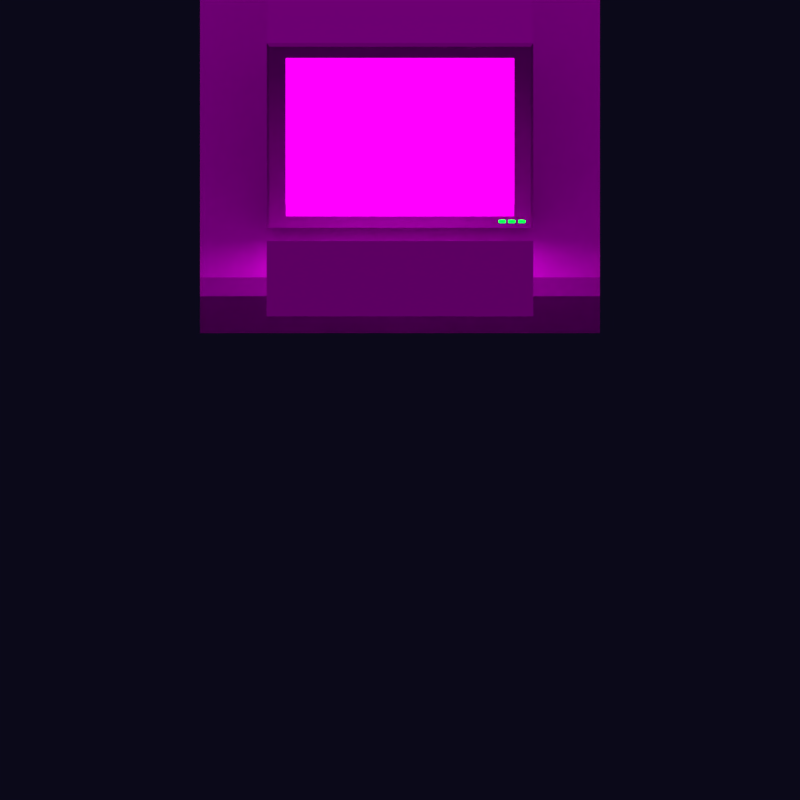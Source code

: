# Source: Computer.blend  (saved by Blender 2.76.0; exported with 4.5.12 LTS)
import bpy
from mathutils import Matrix  # noqa: F401  (used for matrix-valued properties, if any)

bpy.ops.wm.read_factory_settings(use_empty=True)
scene = bpy.context.scene
scene.name = 'Scene'

# ---- collections
col_collection_1 = bpy.data.collections.new('Collection 1'); scene.collection.children.link(col_collection_1)

# ---- images (referenced by path relative to the original .blend; pixels are not part of the script)
import os
ASSET_DIR = os.environ.get("B2B_ASSET_DIR", "")  # directory of the original .blend (textures are referenced by path, not embedded)
HERE = os.path.dirname(os.path.abspath(__file__))  # packed textures are extracted next to this script under _unpacked/

def load_image(name, relpath, width, height, colorspace="sRGB"):
    """Load a texture the original file referenced (path relative to the .blend, or extracted next to this script)."""
    p = next((c for c in (os.path.join(HERE, relpath), os.path.join(ASSET_DIR, relpath)) if relpath and os.path.exists(c)), "")
    if p:
        img = bpy.data.images.load(p, check_existing=True)
        img.name = name
    else:  # same state as the original file: an image datablock whose file is absent (Cycles renders it pink)
        img = bpy.data.images.new(name, width, height)
        img.source = "FILE"
        img.filepath = "//" + (relpath or name)
    img.colorspace_settings.name = colorspace
    return img
img_texture_png = load_image('Texture.png', 'Texture.png', 1024, 1024, 'sRGB')
img_placeholdertexture = load_image('PlaceholderTexture', 'PlaceholderTexture.png', 1024, 1024, 'sRGB')

# ---- materials (node trees are filled in below, after node groups)
mat_computermaterial = bpy.data.materials.new('ComputerMaterial')
mat_computermaterial.alpha_threshold = 0.0
mat_computermaterial.roughness = 0.5
mat_monitorled = bpy.data.materials.new('MonitorLED')
mat_monitorled.alpha_threshold = 0.0
mat_monitorled.roughness = 0.5
mat_placeholdermaterial = bpy.data.materials.new('PlaceholderMaterial')
mat_placeholdermaterial.alpha_threshold = 0.0
mat_placeholdermaterial.roughness = 0.5
mat_placeholdermaterial.line_color = (0.0, 0.0, 0.0, 1.0)

# ---- material node trees
mat_computermaterial.use_nodes = True; mat_computermaterial.node_tree.nodes.clear()
_N = mat_computermaterial.node_tree.nodes; _L = mat_computermaterial.node_tree.links
n0 = _N.new('ShaderNodeOutputMaterial'); n0.name = 'Material Output'; n0.location = (300, 300)
n1 = _N.new('ShaderNodeBsdfDiffuse'); n1.name = 'Diffuse BSDF'; n1.location = (10, 300)
n2 = _N.new('ShaderNodeTexImage'); n2.name = 'Image Texture'; n2.location = (-180, 300)
n2.width = 140
n2.image = img_texture_png
_L.new(n1.outputs[0], n0.inputs[0])
_L.new(n2.outputs[0], n1.inputs[0])
n0.is_active_output = True
mat_monitorled.use_nodes = True; mat_monitorled.node_tree.nodes.clear()
_N = mat_monitorled.node_tree.nodes; _L = mat_monitorled.node_tree.links
n0 = _N.new('ShaderNodeOutputMaterial'); n0.name = 'Material Output'; n0.location = (300, 300)
n1 = _N.new('ShaderNodeEmission'); n1.name = 'Emission'; n1.location = (10, 300)
n1.inputs[0].default_value = (0.0, 0.8, 0.009992, 1.0)
n1.inputs[1].default_value = 10.0
_L.new(n1.outputs[0], n0.inputs[0])
n0.is_active_output = True
mat_placeholdermaterial.use_nodes = True; mat_placeholdermaterial.node_tree.nodes.clear()
_N = mat_placeholdermaterial.node_tree.nodes; _L = mat_placeholdermaterial.node_tree.links
n0 = _N.new('ShaderNodeOutputMaterial'); n0.name = 'Material Output'; n0.location = (300, 300)
n1 = _N.new('ShaderNodeTexImage'); n1.name = 'Image Texture'; n1.location = (-180, 300)
n1.width = 140
n1.image = img_placeholdertexture
n2 = _N.new('ShaderNodeEmission'); n2.name = 'Emission'; n2.location = (10, 300)
n2.inputs[1].default_value = 3.0
_L.new(n2.outputs[0], n0.inputs[0])
_L.new(n1.outputs[0], n2.inputs[0])
n0.is_active_output = True

# ---- world
world_world = bpy.data.worlds.new('World'); scene.world = world_world
world_world.use_nodes = True; world_world.node_tree.nodes.clear()
_N = world_world.node_tree.nodes; _L = world_world.node_tree.links
n0 = _N.new('ShaderNodeOutputWorld'); n0.name = 'World Output'; n0.location = (300, 300)
n1 = _N.new('ShaderNodeBackground'); n1.name = 'Background'; n1.location = (10, 300)
n1.inputs[0].default_value = (0.3255, 0.2652, 1.0, 1.0)
n1.inputs[1].default_value = 0.01
_L.new(n1.outputs[0], n0.inputs[0])
n0.is_active_output = True
world_world.color = (0.4575, 0.4575, 0.4575)
world_world.use_sun_shadow = False
world_world.sun_shadow_jitter_overblur = 0.0
world_world.cycles.sampling_method = 'MANUAL'
world_world.cycles.sample_map_resolution = 256

# ---- cameras
cam_camera_001 = bpy.data.cameras.new('Camera.001')
cam_camera_001.type = 'ORTHO'
cam_camera_001.clip_end = 100.0
cam_camera_001.lens = 35.0
cam_camera_001.sensor_width = 32.0
cam_camera_001.sensor_height = 18.0
cam_camera_001.display_size = 2.0
cam_camera_001.dof.focus_distance = 0.0
cam_camera = bpy.data.cameras.new('Camera')
cam_camera.clip_end = 100.0
cam_camera.lens = 35.0
cam_camera.sensor_width = 32.0
cam_camera.sensor_height = 18.0
cam_camera.ortho_scale = 7.314
cam_camera.dof.focus_distance = 0.0

# ---- lights
light_sun = bpy.data.lights.new('Sun', 'SUN')
light_sun.color = (0.9312, 0.7121, 1.0)
light_sun.transmission_factor = 0.0
light_sun.angle = 1.571
light_sun.energy = 0.5
light_sun.shadow_buffer_clip_start = 0.5
light_sun.shadow_soft_size = 1.0
light_sun.shadow_cascade_max_distance = 1000.0
light_sun.cycles.use_multiple_importance_sampling = False

# ---- meshes
me_cube_006 = bpy.data.meshes.new('Cube.006')
me_cube_006.from_pydata([(1.0, -0.2, -0.2), (-1.0, -0.2, -0.2), (1.0, 0.2, 0.2), (-1.0, 0.2, 0.2)], [], [(1, 0, 2, 3)])
_uv = me_cube_006.uv_layers.new(name='UVMap')
_uv.uv.foreach_set('vector', [0.0, 0.0, 0.0, 0.0, 0.0, 0.0, 0.0, 0.0])
me_cube_006.materials.append(mat_computermaterial)
me_cube_006.use_remesh_preserve_volume = False
me_cube_006.use_remesh_preserve_attributes = False
me_cube_006.use_mirror_vertex_groups = False
me_cube_006.update()
me_cube_005 = bpy.data.meshes.new('Cube.005')
me_cube_005.from_pydata([(0.9381, -0.98, 0.06191), (0.9381, -0.98, 0.1036), (0.8964, -0.98, 0.1036), (0.9381, -0.98, 0.05355), (0.8881, -0.98, 0.05355), (0.8881, -0.98, 0.1036)], [], [(3, 0, 1, 2, 5, 4)])
_uv = me_cube_005.uv_layers.new(name='UVMap')
_uv.uv.foreach_set('vector', [0.04233, 0.8927, 0.04255, 0.8929, 0.04249, 0.8924, 0.04311, 0.8934, 0.043, 0.8934, 0.0417, 0.8928])
me_cube_005.materials.append(mat_monitorled)
me_cube_005.use_remesh_preserve_volume = False
me_cube_005.use_remesh_preserve_attributes = False
me_cube_005.use_mirror_vertex_groups = False
me_cube_005.update()
me_cube_000 = bpy.data.meshes.new('Cube.000')
me_cube_000.from_pydata([(0.8131, -0.98, 0.05355), (0.8131, -0.98, 0.1036), (0.8631, -0.98, 0.05355), (0.8631, -0.98, 0.1036)], [], [(1, 0, 2, 3)])
_uv = me_cube_000.uv_layers.new(name='UVMap')
_uv.uv.foreach_set('vector', [0.042, 0.8935, 0.04075, 0.8928, 0.04138, 0.8928, 0.04268, 0.8934])
me_cube_000.materials.append(mat_monitorled)
me_cube_000.use_remesh_preserve_volume = False
me_cube_000.use_remesh_preserve_attributes = False
me_cube_000.use_mirror_vertex_groups = False
me_cube_000.update()
me_cube_004 = bpy.data.meshes.new('Cube.004')
me_cube_004.from_pydata([(0.7408, -0.98, 0.1036), (0.7908, -0.98, 0.1036), (0.7408, -0.98, 0.05355), (0.7908, -0.98, 0.05355)], [], [(1, 0, 2, 3)])
_uv = me_cube_004.uv_layers.new(name='UVMap')
_uv.uv.foreach_set('vector', [0.04168, 0.8935, 0.04096, 0.8935, 0.03985, 0.8928, 0.04047, 0.8928])
me_cube_004.materials.append(mat_monitorled)
me_cube_004.use_remesh_preserve_volume = False
me_cube_004.use_remesh_preserve_attributes = False
me_cube_004.use_mirror_vertex_groups = False
me_cube_004.update()
me_cube_003 = bpy.data.meshes.new('Cube.003')
me_cube_003.from_pydata([(-0.8563, -0.875, -0.8563), (-0.8563, -0.875, 0.8563), (0.8563, -0.875, 0.8563), (0.8563, -0.875, -0.8563)], [], [(2, 1, 0, 3)])
_uv = me_cube_003.uv_layers.new(name='UVMap')
_uv.uv.foreach_set('vector', [1.0, 1.0, 0.0, 1.0, 0.0, 0.0, 1.0, 0.0])
me_cube_003.materials.append(mat_placeholdermaterial)
me_cube_003.use_remesh_preserve_volume = False
me_cube_003.use_remesh_preserve_attributes = False
me_cube_003.use_mirror_vertex_groups = False
me_cube_003.update()
me_cube_002 = bpy.data.meshes.new('Cube.002')
me_cube_002.from_pydata([(-0.8563, -1.0, 0.1437), (-0.8563, -1.0, 1.856), (-0.7323, 1.0, 0.0), (-0.7323, 1.0, 1.529), (0.8563, -1.0, 0.1437), (0.8563, -1.0, 1.856), (0.7323, 1.0, 0.0), (0.7323, 1.0, 1.529), (-0.8563, -0.875, 0.1437), (-0.8563, -0.875, 1.856), (0.8563, -0.875, 1.856), (0.8563, -0.875, 0.1437), (-0.9876, -0.4624, 1.97), (-0.9876, -0.4624, 0.0), (0.9876, -0.4624, 1.97), (0.9876, -0.4624, 0.0), (-0.7241, 0.3362, 1.626), (0.7241, 0.3362, 0.0), (-0.7241, 0.3362, 0.0), (0.7241, 0.3362, 1.626), (0.7908, -1.0, 0.1036), (0.7408, -1.0, 0.1036), (0.7408, -1.0, 0.05355), (0.7908, -1.0, 0.05355), (0.8131, -1.0, 0.1036), (0.8131, -1.0, 0.05355), (0.8631, -1.0, 0.05355), (0.8631, -1.0, 0.1036), (0.8964, -1.0, 0.1036), (0.9381, -1.0, 0.06191), (0.9381, -1.0, 0.1036), (0.9381, -1.0, 0.05355), (0.8881, -1.0, 0.05355), (0.8881, -1.0, 0.1036), (0.7408, -0.98, 0.1036), (0.7908, -0.98, 0.1036), (0.7408, -0.98, 0.05355), (0.7908, -0.98, 0.05355), (0.8131, -0.98, 0.05355), (0.8131, -0.98, 0.1036), (0.8631, -0.98, 0.05355), (0.8631, -0.98, 0.1036), (0.9381, -0.98, 0.06191), (0.9381, -0.98, 0.1036), (0.8964, -0.98, 0.1036), (0.9381, -0.98, 0.05355), (0.8881, -0.98, 0.05355), (0.8881, -0.98, 0.1036), (-0.9995, -0.98, 0.0), (-0.98, -1.0, 0.02), (-0.98, -1.0, 1.98), (-0.9995, -0.98, 1.999), (0.9995, -0.98, 1.999), (0.98, -1.0, 1.98), (0.98, -1.0, 0.02), (0.9995, -0.98, 0.0)], [], [(16, 3, 2, 18), (3, 7, 6, 2), (5, 4, 28, 30, 29, 54, 53), (5, 1, 9, 10), (18, 2, 6, 17), (19, 7, 3, 16), (14, 52, 55, 15), (22, 54, 26, 25, 24, 20, 23), (54, 29, 31, 32, 33, 28, 4, 20, 24, 27, 26), (0, 1, 50, 49), (1, 0, 8, 9), (0, 4, 11, 8), (4, 5, 10, 11), (1, 5, 53, 50), (4, 0, 49, 54, 22, 21, 20), (19, 14, 15, 17), (48, 13, 15, 55), (7, 19, 17, 6), (14, 19, 16, 12), (13, 18, 17, 15), (12, 16, 18, 13), (29, 30, 43, 42), (23, 20, 35, 37), (22, 23, 37, 36), (30, 28, 44, 43), (24, 25, 38, 39), (31, 29, 42, 45), (25, 26, 40, 38), (20, 21, 34, 35), (32, 31, 45, 46), (21, 22, 36, 34), (33, 32, 46, 47), (26, 27, 41, 40), (28, 33, 47, 44), (27, 24, 39, 41), (52, 14, 12, 51), (49, 50, 51, 48), (53, 54, 55, 52), (52, 51, 50, 53), (48, 55, 54, 49), (51, 12, 13, 48)])
_uv = me_cube_002.uv_layers.new(name='UVMap')
_uv.uv.foreach_set('vector', [0.02564, 0.8789, 0.0277, 0.8813, 0.02963, 0.8833, 0.02697, 0.8855, 0.0277, 0.8813, 0.03022, 0.8796, 0.03201, 0.881, 0.02963, 0.8833, 0.04087, 0.8675, 0.04365, 0.894, 0.04311, 0.8934, 0.04249, 0.8924, 0.04255, 0.8929, 0.04207, 0.8924, 0.03935, 0.869, 0.04087, 0.8675, 0.01733, 0.8694, 0.01571, 0.8675, 0.04283, 0.8657, 0.02697, 0.8855, 0.02963, 0.8833, 0.03201, 0.881, 0.03435, 0.8837, 0.03233, 0.8772, 0.03022, 0.8796, 0.0277, 0.8813, 0.02564, 0.8789, 0.03444, 0.8747, 0.0385, 0.87, 0.04119, 0.8915, 0.03669, 0.8864, 0.03985, 0.8928, 0.04206, 0.8924, 0.04138, 0.8928, 0.04075, 0.8928, 0.042, 0.8935, 0.04168, 0.8935, 0.04047, 0.8928, 0.04207, 0.8924, 0.04255, 0.8929, 0.04233, 0.8927, 0.0417, 0.8928, 0.043, 0.8934, 0.04311, 0.8934, 0.04365, 0.894, 0.04168, 0.8935, 0.042, 0.8935, 0.04268, 0.8934, 0.04138, 0.8928, 0.01676, 0.8944, 0.01733, 0.8694, 0.01874, 0.8709, 0.01833, 0.893, 0.01733, 0.8694, 0.01676, 0.8944, 0.01474, 0.896, 0.01571, 0.8675, 0.01676, 0.8944, 0.04365, 0.894, 0.04544, 0.896, 0.01474, 0.896, 0.04365, 0.894, 0.04087, 0.8675, 0.04283, 0.8657, 0.04544, 0.896, 0.01733, 0.8694, 0.04087, 0.8675, 0.03935, 0.869, 0.01874, 0.8709, 0.04365, 0.894, 0.01676, 0.8944, 0.01833, 0.893, 0.04203, 0.8924, 0.03985, 0.8928, 0.04096, 0.8935, 0.04168, 0.8935, 0.03233, 0.8772, 0.03444, 0.8747, 0.03669, 0.8864, 0.03435, 0.8837, 0.01918, 0.8921, 0.02431, 0.8878, 0.03669, 0.8864, 0.04119, 0.8915, 0.03022, 0.8796, 0.03233, 0.8772, 0.03435, 0.8837, 0.03201, 0.881, 0.03444, 0.8747, 0.03233, 0.8772, 0.02564, 0.8789, 0.02358, 0.8764, 0.02431, 0.8878, 0.02697, 0.8855, 0.03435, 0.8837, 0.03669, 0.8864, 0.02358, 0.8764, 0.02564, 0.8789, 0.02697, 0.8855, 0.02431, 0.8878, 0.04255, 0.8929, 0.04249, 0.8924, 0.04249, 0.8924, 0.04255, 0.8929, 0.04047, 0.8928, 0.04168, 0.8935, 0.04168, 0.8935, 0.04047, 0.8928, 0.03985, 0.8928, 0.04047, 0.8928, 0.04047, 0.8928, 0.03985, 0.8928, 0.04249, 0.8924, 0.04311, 0.8934, 0.04311, 0.8934, 0.04249, 0.8924, 0.042, 0.8935, 0.04075, 0.8928, 0.04075, 0.8928, 0.042, 0.8935, 0.04233, 0.8927, 0.04255, 0.8929, 0.04255, 0.8929, 0.04233, 0.8927, 0.04075, 0.8928, 0.04138, 0.8928, 0.04138, 0.8928, 0.04075, 0.8928, 0.04168, 0.8935, 0.04096, 0.8935, 0.04096, 0.8935, 0.04168, 0.8935, 0.0417, 0.8928, 0.04233, 0.8927, 0.04233, 0.8927, 0.0417, 0.8928, 0.04096, 0.8935, 0.03985, 0.8928, 0.03985, 0.8928, 0.04096, 0.8935, 0.043, 0.8934, 0.0417, 0.8928, 0.0417, 0.8928, 0.043, 0.8934, 0.04138, 0.8928, 0.04268, 0.8934, 0.04268, 0.8934, 0.04138, 0.8928, 0.04311, 0.8934, 0.043, 0.8934, 0.043, 0.8934, 0.04311, 0.8934, 0.04268, 0.8934, 0.042, 0.8935, 0.042, 0.8935, 0.04268, 0.8934, 0.0385, 0.87, 0.03444, 0.8747, 0.02358, 0.8764, 0.0196, 0.8717, 0.01833, 0.893, 0.01874, 0.8709, 0.0196, 0.8717, 0.01918, 0.8921, 0.03935, 0.869, 0.04207, 0.8924, 0.04119, 0.8915, 0.0385, 0.87, 0.0385, 0.87, 0.0196, 0.8717, 0.01874, 0.8709, 0.03935, 0.869, 0.01918, 0.8921, 0.04119, 0.8915, 0.04203, 0.8924, 0.01833, 0.893, 0.0196, 0.8717, 0.02358, 0.8764, 0.02431, 0.8878, 0.01918, 0.8921])
me_cube_002.materials.append(mat_computermaterial)
me_cube_002.use_remesh_preserve_volume = False
me_cube_002.use_remesh_preserve_attributes = False
me_cube_002.use_mirror_vertex_groups = False
me_cube_002.update()
me_cube_001 = bpy.data.meshes.new('Cube.001')
me_cube_001.from_pydata([(-1.5, -1.5, -0.5), (-1.5, 1.5, -0.5), (-1.5, 1.5, 0.0), (1.5, -1.5, -0.5), (1.5, 1.5, -0.5), (1.5, 1.5, 0.0), (-1.5, -1.5, -0.1), (-1.5, -1.4, 0.0), (1.5, -1.4, 0.0), (1.5, -1.5, -0.1), (-0.99, -1.4, 0.0), (0.99, -1.4, -8.929e-09), (0.99, -1.5, -0.1), (-0.99, -1.5, -0.1), (-0.99, -1.031, 0.0), (0.99, -1.031, 0.0), (-0.99, -1.5, -0.3076), (0.99, -1.5, -0.3076), (1.0, -1.5, -0.1), (1.0, -1.4, 0.0), (-1.0, -1.4, 0.0), (-1.0, -1.5, -0.1), (-1.0, -1.021, 0.0), (1.0, -1.021, 0.0), (-1.0, -1.5, -0.3176), (1.0, -1.5, -0.3176), (1.0, -1.482, -0.1077), (1.0, -1.392, -0.01848), (-1.0, -1.392, -0.01848), (-1.0, -1.482, -0.1077), (-1.0, -1.021, -0.02), (1.0, -1.021, -0.02), (-1.0, -1.48, -0.3176), (1.0, -1.48, -0.3176), (0.99, -1.482, -0.1077), (0.99, -1.392, -0.01848), (-0.99, -1.392, -0.01848), (-0.99, -1.482, -0.1077), (-0.99, -1.031, -0.02), (0.99, -1.031, -0.02), (-0.99, -1.48, -0.3076), (0.99, -1.48, -0.3076)], [], [(11, 15, 14, 10), (2, 5, 4, 1), (6, 7, 2, 1, 0), (0, 1, 4, 3), (5, 8, 9, 3, 4), (21, 20, 7, 6), (9, 18, 25, 24, 21, 6, 0, 3), (9, 8, 19, 18), (8, 5, 2, 7, 20, 22, 23, 19), (12, 11, 10, 13), (12, 13, 16, 17), (25, 18, 26, 33), (17, 16, 40, 41), (24, 25, 33, 32), (16, 13, 37, 40), (21, 24, 32, 29), (15, 11, 35, 39), (19, 23, 31, 27), (14, 15, 39, 38), (35, 34, 26, 27), (37, 36, 28, 29), (36, 38, 30, 28), (38, 39, 31, 30), (39, 35, 27, 31), (40, 37, 29, 32), (41, 40, 32, 33), (34, 41, 33, 26), (18, 19, 27, 26), (12, 17, 41, 34), (11, 12, 34, 35), (20, 21, 29, 28), (13, 10, 36, 37), (22, 20, 28, 30), (10, 14, 38, 36), (23, 22, 30, 31)])
_uv = me_cube_001.uv_layers.new(name='UVMap')
_uv.uv.foreach_set('vector', [0.02101, 0.9681, 0.02269, 0.9681, 0.02269, 0.9771, 0.02101, 0.9771, 0.04786, 0.9521, 0.04786, 0.9658, 0.04559, 0.9658, 0.04559, 0.9521, 0.04149, 0.9658, 0.04103, 0.9653, 0.04103, 0.9521, 0.04331, 0.9521, 0.04331, 0.9658, 0.03421, 0.9658, 0.04786, 0.9658, 0.04786, 0.9794, 0.03421, 0.9794, 0.04331, 0.9658, 0.04331, 0.9526, 0.04376, 0.9521, 0.04559, 0.9521, 0.04559, 0.9658, 0.02055, 0.9772, 0.02101, 0.9772, 0.02101, 0.9794, 0.02055, 0.9794, 0.03921, 0.9658, 0.03921, 0.9635, 0.0402, 0.9635, 0.0402, 0.9544, 0.03921, 0.9544, 0.03921, 0.9521, 0.04103, 0.9521, 0.04103, 0.9658, 0.02055, 0.9658, 0.02101, 0.9658, 0.02101, 0.9681, 0.02055, 0.9681, 0.02101, 0.9658, 0.03421, 0.9658, 0.03421, 0.9794, 0.02101, 0.9794, 0.02101, 0.9772, 0.02273, 0.9772, 0.02273, 0.9681, 0.02101, 0.9681, 0.02055, 0.9681, 0.02101, 0.9681, 0.02101, 0.9771, 0.02055, 0.9771, 0.03921, 0.9635, 0.03921, 0.9545, 0.04016, 0.9545, 0.04016, 0.9635, 0.1793, 0.954, 0.1659, 0.9644, 0.1654, 0.963, 0.1777, 0.9533, 0.1754, 0.9524, 0.1738, 0.885, 0.1747, 0.8843, 0.1769, 0.953, 0.1768, 0.8831, 0.1793, 0.954, 0.1777, 0.9533, 0.1756, 0.8839, 0.1738, 0.885, 0.1638, 0.8811, 0.164, 0.8798, 0.1747, 0.8843, 0.1643, 0.8782, 0.1768, 0.8831, 0.1756, 0.8839, 0.1641, 0.8793, 0.1418, 0.9477, 0.1572, 0.9617, 0.1568, 0.9629, 0.1408, 0.9481, 0.1562, 0.9646, 0.1389, 0.9489, 0.14, 0.9484, 0.1566, 0.9634, 0.1418, 0.8883, 0.1418, 0.9477, 0.1408, 0.9481, 0.1407, 0.8878, 0.1568, 0.9629, 0.1651, 0.9624, 0.1654, 0.963, 0.1566, 0.9634, 0.164, 0.8798, 0.1568, 0.8802, 0.1567, 0.8797, 0.1641, 0.8793, 0.1568, 0.8802, 0.1407, 0.8878, 0.1401, 0.8875, 0.1567, 0.8797, 0.1407, 0.8878, 0.1408, 0.9481, 0.14, 0.9484, 0.1401, 0.8875, 0.1408, 0.9481, 0.1568, 0.9629, 0.1566, 0.9634, 0.14, 0.9484, 0.1747, 0.8843, 0.164, 0.8798, 0.1641, 0.8793, 0.1756, 0.8839, 0.1769, 0.953, 0.1747, 0.8843, 0.1756, 0.8839, 0.1777, 0.9533, 0.1651, 0.9624, 0.1769, 0.953, 0.1777, 0.9533, 0.1654, 0.963, 0.1659, 0.9644, 0.1562, 0.9646, 0.1566, 0.9634, 0.1654, 0.963, 0.1646, 0.961, 0.1754, 0.9524, 0.1769, 0.953, 0.1651, 0.9624, 0.1572, 0.9617, 0.1646, 0.961, 0.1651, 0.9624, 0.1568, 0.9629, 0.1565, 0.8788, 0.1643, 0.8782, 0.1641, 0.8793, 0.1567, 0.8797, 0.1638, 0.8811, 0.157, 0.8812, 0.1568, 0.8802, 0.164, 0.8798, 0.1388, 0.8869, 0.1565, 0.8788, 0.1567, 0.8797, 0.1401, 0.8875, 0.157, 0.8812, 0.1418, 0.8883, 0.1407, 0.8878, 0.1568, 0.8802, 0.1389, 0.9489, 0.1388, 0.8869, 0.1401, 0.8875, 0.14, 0.9484])
me_cube_001.materials.append(mat_computermaterial)
me_cube_001.use_remesh_preserve_volume = False
me_cube_001.use_remesh_preserve_attributes = False
me_cube_001.use_mirror_vertex_groups = False
me_cube_001.update()

# ---- objects
ob_projection1mesh = bpy.data.objects.new('Projection1Mesh', me_cube_006)
ob_projection1camera = bpy.data.objects.new('Projection1Camera', cam_camera_001)
ob_monitorled3 = bpy.data.objects.new('MonitorLED3', me_cube_005)
ob_monitorled2 = bpy.data.objects.new('MonitorLED2', me_cube_000)
ob_monitorled1 = bpy.data.objects.new('MonitorLED1', me_cube_004)
ob_sun = bpy.data.objects.new('Sun', light_sun)
ob_screen = bpy.data.objects.new('Screen', me_cube_003)
ob_monitor = bpy.data.objects.new('Monitor', me_cube_002)
ob_case = bpy.data.objects.new('Case', me_cube_001)
ob_camera = bpy.data.objects.new('Camera', cam_camera)

# ---- transforms, parenting, visibility, modifiers, constraints
ob_projection1mesh.location = (0.0, -2.349, 0.9727)
ob_projection1mesh.hide_viewport = True
ob_projection1mesh.lineart.crease_threshold = 0.0
_vg = ob_projection1mesh.vertex_groups.new(name='InsetBottom')
ob_projection1camera.location = (0.0, -5.506, 2.943)
ob_projection1camera.rotation_euler = (0.7658, -0.0, -0.0)
ob_projection1camera.hide_viewport = True
ob_projection1camera.lineart.crease_threshold = 0.0
_c = ob_projection1camera.constraints.new('TRACK_TO'); _c.name = 'Track To'
_c.target = ob_projection1mesh
_c.up_axis = 'UP_Z'
ob_monitorled3.location = (0.0, 0.0, 0.1)
ob_monitorled3.lineart.crease_threshold = 0.0
ob_monitorled2.location = (0.0, 0.0, 0.1)
ob_monitorled2.lineart.crease_threshold = 0.0
ob_monitorled1.location = (0.0, 0.0, 0.1)
ob_monitorled1.lineart.crease_threshold = 0.0
ob_sun.location = (-2.164, -5.025, 6.6)
ob_sun.lineart.crease_threshold = 0.0
ob_screen.location = (0.0, 0.0, 1.1)
ob_screen.lineart.crease_threshold = 0.0
ob_monitor.location = (0.0, 0.0, 0.1)
ob_monitor.hide_viewport = True
ob_monitor.lineart.crease_threshold = 0.0
ob_case.location = (0.0, 0.0, 0.0)
ob_case.lineart.crease_threshold = 0.0
_vg = ob_case.vertex_groups.new(name='InsetBottom')
ob_camera.location = (3.44, -2.972, 2.857)
ob_camera.rotation_euler = (1.053, 0.01052, 0.8564)
ob_camera.lock_rotations_4d = False
ob_camera.empty_display_type = 'ARROWS'
ob_camera.color = (0.0, 0.0, 0.0, 0.0)
ob_camera.display_type = 'WIRE'
ob_camera.lineart.crease_threshold = 0.0

# ---- collection membership
col_collection_1.objects.link(ob_projection1mesh)
col_collection_1.objects.link(ob_projection1camera)
col_collection_1.objects.link(ob_monitorled3)
col_collection_1.objects.link(ob_monitorled2)
col_collection_1.objects.link(ob_monitorled1)
col_collection_1.objects.link(ob_sun)
col_collection_1.objects.link(ob_screen)
col_collection_1.objects.link(ob_monitor)
col_collection_1.objects.link(ob_case)
col_collection_1.objects.link(ob_camera)

# ---- scene / render settings (as saved in the file)
scene.camera = ob_projection1camera
scene.frame_start = 1; scene.frame_end = 250; scene.frame_set(0)
scene.render.engine = 'CYCLES'
scene.render.resolution_x = 512
scene.render.resolution_y = 512
scene.render.dither_intensity = 0.0
scene.render.film_transparent = True
scene.cycles.use_denoising = False
scene.cycles.samples = 100
scene.cycles.sampling_pattern = 'TABULATED_SOBOL'
scene.cycles.light_sampling_threshold = 0.0
scene.cycles.use_adaptive_sampling = False
scene.cycles.use_light_tree = False
scene.cycles.blur_glossy = 0.0
scene.cycles.pixel_filter_type = 'GAUSSIAN'
scene.cycles.sample_clamp_indirect = 0.0
scene.view_settings.view_transform = 'Standard'
bpy.context.view_layer.update()
